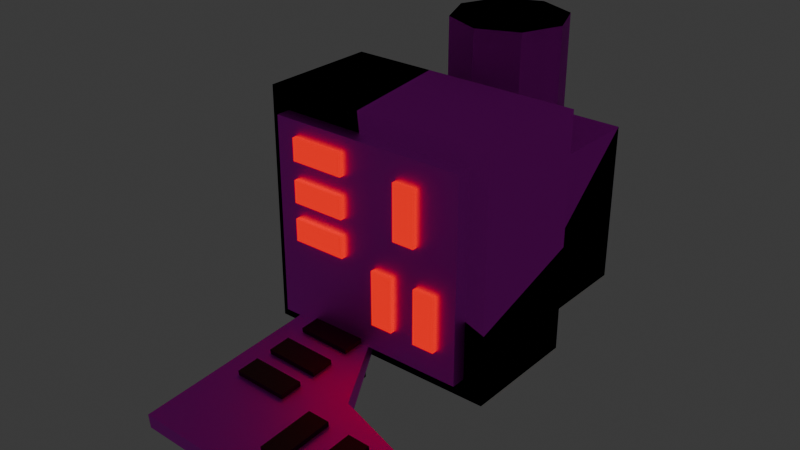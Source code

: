 # Source: machine.blend  (saved by Blender 4.5.91; exported with 4.5.12 LTS)
import bpy
from mathutils import Matrix  # noqa: F401  (used for matrix-valued properties, if any)

bpy.ops.wm.read_factory_settings(use_empty=True)
scene = bpy.context.scene
scene.name = 'Scene'

# ---- collections
col_collection = bpy.data.collections.new('Collection'); scene.collection.children.link(col_collection)

# ---- images (referenced by path relative to the original .blend; pixels are not part of the script)
import os
ASSET_DIR = os.environ.get("B2B_ASSET_DIR", "")  # directory of the original .blend (textures are referenced by path, not embedded)
HERE = os.path.dirname(os.path.abspath(__file__))  # packed textures are extracted next to this script under _unpacked/

def load_image(name, relpath, width, height, colorspace="sRGB"):
    """Load a texture the original file referenced (path relative to the .blend, or extracted next to this script)."""
    p = next((c for c in (os.path.join(HERE, relpath), os.path.join(ASSET_DIR, relpath)) if relpath and os.path.exists(c)), "")
    if p:
        img = bpy.data.images.load(p, check_existing=True)
        img.name = name
    else:  # same state as the original file: an image datablock whose file is absent (Cycles renders it pink)
        img = bpy.data.images.new(name, width, height)
        img.source = "FILE"
        img.filepath = "//" + (relpath or name)
    img.colorspace_settings.name = colorspace
    return img
img_texture_16px_85_png = load_image('texture_16px 85.png', 'texture_16px 85.png', 1024, 1024, 'sRGB')
img_texture_16px_377_png = load_image('texture_16px 377.png', 'texture_16px 377.png', 1024, 1024, 'sRGB')

# ---- materials (node trees are filled in below, after node groups)
mat_machine = bpy.data.materials.new('Machine')
mat_machine.alpha_threshold = 0.0
mat_machine.roughness = 0.5
mat_machine.line_color = (0.0, 0.0, 0.0, 1.0)
mat_panel = bpy.data.materials.new('Panel')
mat_panel.alpha_threshold = 0.0
mat_panel.roughness = 0.5
mat_panel.line_color = (0.0, 0.0, 0.0, 1.0)
mat_button = bpy.data.materials.new('Button')
mat_button2 = bpy.data.materials.new('Button2')

# ---- material node trees
mat_machine.use_nodes = True; mat_machine.node_tree.nodes.clear()
_N = mat_machine.node_tree.nodes; _L = mat_machine.node_tree.links
n0 = _N.new('ShaderNodeOutputMaterial'); n0.name = 'Material Output'; n0.location = (200, 100)
n1 = _N.new('ShaderNodeBsdfPrincipled'); n1.name = 'Principled BSDF'; n1.location = (-200, 100)
n1.inputs[2].default_value = 1.0
n1.inputs[3].default_value = 1.45
n1.inputs[13].default_value = 0.0
n2 = _N.new('ShaderNodeTexImage'); n2.name = 'Image Texture'; n2.location = (-490, 80)
n2.image = img_texture_16px_85_png
n2.interpolation = 'Closest'
_L.new(n1.outputs[0], n0.inputs[0])
_L.new(n2.outputs[0], n1.inputs[0])
n0.is_active_output = True
mat_panel.use_nodes = True; mat_panel.node_tree.nodes.clear()
_N = mat_panel.node_tree.nodes; _L = mat_panel.node_tree.links
n0 = _N.new('ShaderNodeOutputMaterial'); n0.name = 'Material Output'; n0.location = (200, 100)
n1 = _N.new('ShaderNodeBsdfPrincipled'); n1.name = 'Principled BSDF'; n1.location = (-200, 100)
n1.inputs[1].default_value = 1.0
n1.inputs[2].default_value = 0.5518
n1.inputs[3].default_value = 1.45
n2 = _N.new('ShaderNodeTexImage'); n2.name = 'Image Texture'; n2.location = (-490, 80)
n2.image = img_texture_16px_377_png
n2.interpolation = 'Closest'
_L.new(n1.outputs[0], n0.inputs[0])
_L.new(n2.outputs[0], n1.inputs[0])
n0.is_active_output = True
mat_button.use_nodes = True; mat_button.node_tree.nodes.clear()
_N = mat_button.node_tree.nodes; _L = mat_button.node_tree.links
n0 = _N.new('ShaderNodeBsdfPrincipled'); n0.name = 'Principled BSDF'; n0.location = (-200, 100)
n0.inputs[0].default_value = (0.8001, 0.001339, 0.0, 1.0)
n0.inputs[27].default_value = (1.0, 0.002015, 0.0, 1.0)
n0.inputs[28].default_value = 1.0
n1 = _N.new('ShaderNodeOutputMaterial'); n1.name = 'Material Output'; n1.location = (200, 100)
_L.new(n0.outputs[0], n1.inputs[0])
n1.is_active_output = True
mat_button2.use_nodes = True; mat_button2.node_tree.nodes.clear()
_N = mat_button2.node_tree.nodes; _L = mat_button2.node_tree.links
n0 = _N.new('ShaderNodeBsdfPrincipled'); n0.name = 'Principled BSDF'; n0.location = (-200, 100)
n0.inputs[0].default_value = (0.04021, 0.0003273, 0.0, 1.0)
n0.inputs[27].default_value = (1.0, 0.002015, 0.0, 1.0)
n1 = _N.new('ShaderNodeOutputMaterial'); n1.name = 'Material Output'; n1.location = (200, 100)
_L.new(n0.outputs[0], n1.inputs[0])
n1.is_active_output = True

# ---- world
world_world = bpy.data.worlds.new('World'); scene.world = world_world
world_world.use_nodes = True; world_world.node_tree.nodes.clear()
_N = world_world.node_tree.nodes; _L = world_world.node_tree.links
n0 = _N.new('ShaderNodeOutputWorld'); n0.name = 'World Output'; n0.location = (200, 100)
n1 = _N.new('ShaderNodeBackground'); n1.name = 'Background'; n1.location = (-200, 100)
n1.inputs[0].default_value = (0.05088, 0.05088, 0.05088, 1.0)
_L.new(n1.outputs[0], n0.inputs[0])
n0.is_active_output = True
world_world.color = (0.05088, 0.05088, 0.05088)
world_world.sun_shadow_jitter_overblur = 0.0

# ---- meshes
me_cube_001 = bpy.data.meshes.new('Cube.001')
me_cube_001.from_pydata([(-0.8369, -0.5, 0.1631), (-0.8369, -0.5, 1.837), (-1.0, 0.5, 0.0), (-1.0, 0.5, 2.0), (0.8369, -0.5, 0.1631), (0.8369, -0.5, 1.837), (1.0, 0.5, 0.0), (1.0, 0.5, 2.0), (-0.7, 0.15, 0.0), (-0.7, 0.15, 1.4), (-0.7, 1.75, 0.0), (-0.7, 1.75, 1.4), (0.7, 0.15, 0.0), (0.7, 0.15, 1.4), (0.7, 1.75, 0.0), (0.7, 1.75, 1.4), (-2.98e-09, 1.607, 1.156), (-2.98e-09, 1.607, 2.356), (0.3394, 1.466, 1.156), (0.3394, 1.466, 2.356), (0.48, 1.127, 1.156), (0.48, 1.127, 2.356), (0.3394, 0.7875, 1.156), (0.3394, 0.7875, 2.356), (-2.98e-09, 0.6469, 1.156), (-2.98e-09, 0.6469, 2.356), (-0.3394, 0.7875, 1.156), (-0.3394, 0.7875, 2.356), (-0.48, 1.127, 1.156), (-0.48, 1.127, 2.356), (-0.3394, 1.466, 1.156), (-0.3394, 1.466, 2.356), (-1.0, -0.5, 0.0), (-1.0, -0.5, 2.0), (1.0, -0.5, 2.0), (1.0, -0.5, 0.0), (-0.8369, -0.6206, 0.1631), (-0.8369, -0.6206, 1.837), (0.8369, -0.6206, 1.837), (0.8369, -0.6206, 0.1631), (-0.6525, -0.6598, 1.527), (-0.6525, -0.6598, 1.716), (-0.6525, -0.284, 1.527), (-0.6525, -0.284, 1.716), (-0.1904, -0.6598, 1.527), (-0.1904, -0.6598, 1.716), (-0.1904, -0.284, 1.527), (-0.1904, -0.284, 1.716), (-0.6525, -0.6598, 1.185), (-0.6525, -0.6598, 1.374), (-0.6525, -0.284, 1.185), (-0.6525, -0.284, 1.374), (-0.1904, -0.6598, 1.185), (-0.1904, -0.6598, 1.374), (-0.1904, -0.284, 1.185), (-0.1904, -0.284, 1.374), (-0.6525, -0.6598, 0.8642), (-0.6525, -0.6598, 1.053), (-0.6525, -0.284, 0.8642), (-0.6525, -0.284, 1.053), (-0.1904, -0.6598, 0.8642), (-0.1904, -0.6598, 1.053), (-0.1904, -0.284, 0.8642), (-0.1904, -0.284, 1.053), (0.4837, -0.6598, 0.8573), (0.6727, -0.6598, 0.8573), (0.4837, -0.284, 0.8573), (0.6727, -0.284, 0.8573), (0.4837, -0.6598, 0.3952), (0.6727, -0.6598, 0.3952), (0.4837, -0.284, 0.3952), (0.6727, -0.284, 0.3952), (0.0919, -0.6598, 0.8668), (0.2809, -0.6598, 0.8668), (0.0919, -0.284, 0.8668), (0.2809, -0.284, 0.8668), (0.0919, -0.6598, 0.4047), (0.2809, -0.6598, 0.4047), (0.0919, -0.284, 0.4047), (0.2809, -0.284, 0.4047), (0.2961, -0.6598, 1.636), (0.4851, -0.6598, 1.636), (0.2961, -0.284, 1.636), (0.4851, -0.284, 1.636), (0.2961, -0.6598, 1.174), (0.4851, -0.6598, 1.174), (0.2961, -0.284, 1.174), (0.4851, -0.284, 1.174)], [], [(32, 33, 3, 2), (2, 3, 7, 6), (6, 7, 34, 35), (1, 0, 36, 37), (2, 6, 35, 32), (7, 3, 33, 34), (8, 9, 11, 10), (10, 11, 15, 14), (14, 15, 13, 12), (10, 14, 12, 8), (15, 11, 9, 13), (16, 17, 19, 18), (18, 19, 21, 20), (20, 21, 23, 22), (22, 23, 25, 24), (24, 25, 27, 26), (26, 27, 29, 28), (19, 17, 31, 29, 27, 25, 23, 21), (28, 29, 31, 30), (30, 31, 17, 16), (16, 18, 20, 22, 24, 26, 28, 30), (0, 1, 33, 32), (5, 4, 35, 34), (4, 0, 32, 35), (1, 5, 34, 33), (39, 38, 37, 36), (5, 1, 37, 38), (4, 5, 38, 39), (0, 4, 39, 36), (40, 41, 43, 42), (48, 49, 51, 50), (46, 47, 45, 44), (44, 45, 41, 40), (42, 46, 44, 40), (47, 43, 41, 45), (54, 55, 53, 52), (52, 53, 49, 48), (50, 54, 52, 48), (55, 51, 49, 53), (56, 57, 59, 58), (62, 63, 61, 60), (60, 61, 57, 56), (58, 62, 60, 56), (63, 59, 57, 61), (64, 65, 67, 66), (70, 71, 69, 68), (68, 69, 65, 64), (66, 70, 68, 64), (71, 67, 65, 69), (72, 73, 75, 74), (78, 79, 77, 76), (76, 77, 73, 72), (74, 78, 76, 72), (79, 75, 73, 77), (80, 81, 83, 82), (86, 87, 85, 84), (84, 85, 81, 80), (82, 86, 84, 80), (87, 83, 81, 85)])
me_cube_001.polygons.foreach_set('material_index', [0, 0, 0, 1, 0, 0, 0, 0, 0, 0, 0, 1, 1, 1, 1, 1, 1, 1, 1, 1, 0, 0, 0, 0, 0, 1, 1, 1, 1, 2, 2, 2, 2, 2, 2, 2, 2, 2, 2, 2, 2, 2, 2, 2, 2, 2, 2, 2, 2, 2, 2, 2, 2, 2, 2, 2, 2, 2, 2])
_uv = me_cube_001.uv_layers.new(name='UVMap')
_uv.uv.foreach_set('vector', [-4.5, 4.636, -4.5, 1.594, -2.979, 1.594, -2.979, 4.636, -1.458, -1.449, -4.5, -1.449, -4.5, -4.491, -1.458, -4.491, -2.979, 4.636, -2.979, 1.594, -1.458, 1.594, -1.458, 4.636, 4.618, -4.491, 4.618, -1.945, 4.434, -1.945, 4.434, -4.491, 4.323, -1.945, 4.323, 1.098, 2.802, 1.098, 2.802, -1.945, 4.323, 1.098, 4.323, 4.14, 2.802, 4.14, 2.802, 1.098, 0.672, 0.489, -1.458, 0.489, -1.458, -1.945, 0.672, -1.945, 3.218, -2.361, 1.089, -2.361, 1.089, -4.491, 3.218, -4.491, 2.802, 0.489, 0.672, 0.489, 0.672, -1.945, 2.802, -1.945, 0.672, 2.923, -1.458, 2.923, -1.458, 0.489, 0.672, 0.489, 2.802, 2.923, 0.672, 2.923, 0.672, 0.489, 2.802, 0.489, 3.734, -2.666, 3.734, -4.491, 4.251, -4.491, 4.251, -2.666, -1.458, 4.748, -1.458, 2.923, -0.9413, 2.923, -0.9413, 4.748, -0.9413, 4.748, -0.9413, 2.923, -0.425, 2.923, -0.425, 4.748, -0.425, 4.748, -0.425, 2.923, 0.09127, 2.923, 0.09127, 4.748, 0.09127, 4.748, 0.09127, 2.923, 0.6076, 2.923, 0.6076, 4.748, 0.6076, 4.748, 0.6076, 2.923, 1.124, 2.923, 1.124, 4.748, 4.151, 5.094, 3.756, 5.489, 3.197, 5.489, 2.802, 5.094, 2.802, 4.535, 3.197, 4.14, 3.756, 4.14, 4.151, 4.535, 1.124, 4.748, 1.124, 2.923, 1.64, 2.923, 1.64, 4.748, 3.218, -2.666, 3.218, -4.491, 3.734, -4.491, 3.734, -2.666, 5.105, 5.489, 4.546, 5.489, 4.151, 5.094, 4.151, 4.535, 4.546, 4.14, 5.105, 4.14, 5.5, 4.535, 5.5, 5.094, -1.706, -1.201, -4.252, -1.201, -4.5, -1.449, -1.458, -1.449, -4.252, 1.346, -1.706, 1.346, -1.458, 1.594, -4.5, 1.594, -1.706, 1.346, -1.706, -1.201, -1.458, -1.449, -1.458, 1.594, -4.252, -1.201, -4.252, 1.346, -4.5, 1.594, -4.5, -1.449, 1.089, -1.945, -1.458, -1.945, -1.458, -4.491, 1.089, -4.491, 4.434, -4.491, 4.434, -1.945, 4.251, -1.945, 4.251, -4.491, 4.323, 3.147, 4.323, 0.6013, 4.506, 0.6013, 4.506, 3.147, 4.506, -1.945, 4.506, 0.6013, 4.323, 0.6013, 4.323, -1.945, 5.081, 2.01, 4.794, 2.01, 4.794, 1.438, 5.081, 1.438, 5.193, -2.514, 4.905, -2.514, 4.905, -3.085, 5.193, -3.085, 5.193, -3.085, 4.905, -3.085, 4.905, -3.657, 5.193, -3.657, 4.794, 2.273, 4.506, 2.273, 4.506, 1.57, 4.794, 1.57, 2.212, 2.923, 2.212, 3.626, 1.64, 3.626, 1.64, 2.923, 2.783, 2.923, 2.783, 3.626, 2.212, 3.626, 2.212, 2.923, 5.081, 2.582, 4.794, 2.582, 4.794, 2.01, 5.081, 2.01, 4.794, 1.57, 4.506, 1.57, 4.506, 0.8667, 4.794, 0.8667, 3.79, -2.666, 3.79, -1.963, 3.218, -1.963, 3.218, -2.666, 2.212, 3.626, 2.212, 4.329, 1.64, 4.329, 1.64, 3.626, 5.081, 1.438, 4.794, 1.438, 4.794, 0.8667, 5.081, 0.8667, 4.905, -2.514, 4.618, -2.514, 4.618, -3.085, 4.905, -3.085, 4.077, -1.963, 3.79, -1.963, 3.79, -2.666, 4.077, -2.666, 2.783, 3.626, 2.783, 4.329, 2.212, 4.329, 2.212, 3.626, 4.894, 3.147, 4.894, 3.85, 4.323, 3.85, 4.323, 3.147, -4.5, 4.636, -4.212, 4.636, -4.212, 5.208, -4.5, 5.208, -3.637, 5.208, -3.925, 5.208, -3.925, 4.636, -3.637, 4.636, 4.794, 2.975, 4.506, 2.975, 4.506, 2.273, 4.794, 2.273, 2.212, 4.329, 2.212, 5.032, 1.64, 5.032, 1.64, 4.329, 2.212, 5.032, 2.212, 4.329, 2.783, 4.329, 2.783, 5.032, 4.894, 3.147, 5.182, 3.147, 5.182, 3.719, 4.894, 3.719, -3.35, 5.208, -3.637, 5.208, -3.637, 4.636, -3.35, 4.636, 4.905, -3.788, 4.618, -3.788, 4.618, -4.491, 4.905, -4.491, 5.078, -1.945, 5.078, -1.242, 4.506, -1.242, 4.506, -1.945, 4.506, -0.5391, 4.506, -1.242, 5.078, -1.242, 5.078, -0.5391, 4.905, -4.491, 5.193, -4.491, 5.193, -3.919, 4.905, -3.919, -3.925, 5.208, -4.212, 5.208, -4.212, 4.636, -3.925, 4.636, 4.905, -3.085, 4.618, -3.085, 4.618, -3.788, 4.905, -3.788, 5.078, -0.5391, 5.078, 0.1638, 4.506, 0.1638, 4.506, -0.5391, 4.506, 0.8667, 4.506, 0.1638, 5.078, 0.1638, 5.078, 0.8667])
me_cube_001.materials.append(mat_machine)
me_cube_001.materials.append(mat_panel)
me_cube_001.materials.append(mat_button)
me_cube_001.update()
me_cube_002 = bpy.data.meshes.new('Cube.002')
me_cube_002.from_pydata([(-1.0, 0.5, 0.0), (-1.0, 0.5, 2.0), (-0.0495, -0.4733, 0.06034), (1.0, 0.5, 0.0), (-0.4476, 0.1442, 1.349), (-0.7, 0.15, 0.0), (-0.7, 0.15, 1.4), (-0.7, 1.75, 0.0), (-0.7, 1.75, 1.4), (0.7, 0.15, 0.0), (0.7, 1.75, 0.0), (0.7, 1.75, 1.4), (-2.98e-09, 1.607, 1.156), (-2.98e-09, 1.607, 2.356), (0.3394, 1.466, 1.156), (0.3394, 1.466, 2.356), (0.48, 1.127, 1.156), (0.48, 1.127, 2.356), (0.3394, 0.7875, 1.156), (0.3394, 0.7875, 2.356), (-2.98e-09, 0.6469, 1.156), (-2.98e-09, 0.6469, 2.356), (-0.3394, 0.7875, 1.156), (-0.3394, 0.7875, 2.356), (-0.48, 1.127, 1.156), (-0.48, 1.127, 2.356), (-0.3394, 1.466, 1.156), (-0.3394, 1.466, 2.356), (-1.0, -0.5, 0.0), (-1.0, -0.5, 2.0), (0.6892, 0.1442, 0.4637), (1.0, -0.5, 0.0), (0.3452, -1.204, 0.118), (0.9586, -1.353, -0.0145), (-0.04851, -0.4839, 0.1805), (0.9574, -1.394, 0.103), (-0.5148, -0.7829, 0.1919), (-0.5093, -0.5947, 0.2086), (-0.5136, -0.7498, -0.1824), (-0.5081, -0.5616, -0.1658), (-0.05291, -0.7964, 0.1921), (-0.0474, -0.6083, 0.2088), (-0.05177, -0.7633, -0.1822), (-0.04625, -0.5751, -0.1655), (-0.5248, -1.123, 0.1617), (-0.5192, -0.9352, 0.1784), (-0.5236, -1.09, -0.2126), (-0.5181, -0.902, -0.1959), (-0.06288, -1.137, 0.1619), (-0.05737, -0.9487, 0.1786), (-0.06173, -1.104, -0.2124), (-0.05622, -0.9156, -0.1957), (-0.5341, -1.443, 0.1334), (-0.5286, -1.254, 0.1501), (-0.533, -1.409, -0.2409), (-0.5274, -1.221, -0.2242), (-0.07223, -1.456, 0.1336), (-0.06672, -1.268, 0.1503), (-0.07108, -1.423, -0.2407), (-0.06557, -1.235, -0.224), (0.6014, -1.483, 0.1333), (0.7903, -1.488, 0.1334), (0.6026, -1.45, -0.241), (0.7915, -1.455, -0.2409), (0.5879, -1.943, 0.09258), (0.7769, -1.948, 0.09266), (0.5891, -1.91, -0.2817), (0.778, -1.915, -0.2817), (0.2101, -1.462, 0.134), (0.399, -1.467, 0.1341), (0.2112, -1.429, -0.2403), (0.4001, -1.434, -0.2402), (0.1966, -1.922, 0.09323), (0.3855, -1.927, 0.09332), (0.1977, -1.889, -0.2811), (0.3867, -1.894, -0.281), (-0.03584, -0.5, 0.9694), (1.0, -0.5, 0.5953), (-0.3013, 0.5, 2.0), (-0.1582, -0.5, 2.0), (0.9586, -1.353, -0.0145), (-0.7384, -2.121, -0.08765), (-0.6896, -0.4545, 0.06004), (0.9347, -2.17, -0.08687), (-0.0495, -0.4733, 0.06034), (-0.7387, -2.132, 0.03252), (-0.6899, -0.4651, 0.1802), (0.3464, -1.164, 0.0004282), (0.9344, -2.181, 0.03329), (1.0, 0.5, 0.8983), (-0.04003, 0.5, 1.102), (0.7, 0.8015, 1.4)], [], [(28, 29, 1, 0), (0, 1, 78, 90, 89, 3), (3, 89, 77, 31), (0, 3, 31, 28), (79, 76, 78), (5, 6, 8, 7), (7, 8, 11, 10), (10, 11, 91, 30, 9), (7, 10, 9, 5), (11, 8, 4, 91), (12, 13, 15, 14), (14, 15, 17, 16), (16, 17, 19, 18), (18, 19, 21, 20), (20, 21, 23, 22), (22, 23, 25, 24), (15, 13, 27, 25, 23, 21, 19, 17), (24, 25, 27, 26), (26, 27, 13, 12), (12, 14, 16, 18, 20, 22, 24, 26), (34, 2, 82, 86), (28, 31, 77, 76, 79, 29), (36, 37, 39, 38), (44, 45, 47, 46), (42, 43, 41, 40), (40, 41, 37, 36), (38, 42, 40, 36), (43, 39, 37, 41), (50, 51, 49, 48), (48, 49, 45, 44), (46, 50, 48, 44), (51, 47, 45, 49), (52, 53, 55, 54), (58, 59, 57, 56), (56, 57, 53, 52), (54, 58, 56, 52), (59, 55, 53, 57), (60, 61, 63, 62), (66, 67, 65, 64), (64, 65, 61, 60), (62, 66, 64, 60), (67, 63, 61, 65), (68, 69, 71, 70), (74, 75, 73, 72), (72, 73, 69, 68), (70, 74, 72, 68), (75, 71, 69, 73), (78, 76, 90), (79, 78, 1, 29), (34, 32, 87, 84), (82, 81, 85, 86), (88, 35, 32, 85), (32, 35, 80, 87), (83, 33, 35, 88), (81, 83, 88, 85), (4, 8, 6), (85, 32, 34, 86), (76, 77, 90), (77, 89, 90), (4, 30, 91)])
me_cube_002.polygons.foreach_set('material_index', [0, 0, 0, 0, 0, 0, 0, 0, 0, 0, 1, 1, 1, 1, 1, 1, 1, 1, 1, 0, 1, 0, 2, 2, 2, 2, 2, 2, 2, 2, 2, 2, 2, 2, 2, 2, 2, 2, 2, 2, 2, 2, 2, 2, 2, 2, 2, 0, 0, 1, 1, 1, 1, 1, 1, 0, 1, 0, 0, 0])
_uv = me_cube_002.uv_layers.new(name='UVMap')
_uv.uv.foreach_set('vector', [-1.552, 3.906, -1.552, 0.9487, -0.07385, 0.9487, -0.07385, 3.906, -4.5, -4.477, -1.552, -4.487, -1.552, -3.455, -2.876, -3.065, -3.176, -1.527, -4.5, -1.523, 0.9187, 3.212, 2.246, 3.212, 1.8, 4.689, 0.9206, 4.689, 2.878, -4.487, 2.878, -1.53, 1.4, -1.53, 1.4, -4.487, 4.473, 0.8583, 4.473, 2.388, 2.989, 0.8462, -2.43, 3.222, -4.5, 3.222, -4.5, 0.857, -2.43, 0.857, 2.878, -4.48, 4.942, -4.487, 4.942, -2.419, 2.878, -2.412, 2.987, 0.8462, 0.9187, 0.8435, 0.9187, -0.5581, 2.301, -1.527, 2.987, -1.518, 2.989, 3.212, 0.9187, 3.212, 0.9187, 0.8462, 2.989, 0.8462, -4.5, -1.523, -2.433, -1.514, -2.81, 0.857, -4.5, -0.1251, -2.765, 5.009, -2.765, 3.24, -2.254, 3.226, -2.254, 4.994, 4.473, 2.38, 4.473, 0.6076, 4.981, 0.6152, 4.981, 2.388, 4.981, 2.388, 4.981, 0.6152, 5.476, 0.6063, 5.476, 2.379, 4.031, 4.172, 4.031, 2.401, 4.529, 2.388, 4.529, 4.159, 4.529, 4.159, 4.529, 2.388, 5.034, 2.4, 5.034, 4.171, 4.497, 0.2472, 4.497, -1.527, 4.995, -1.527, 4.995, 0.2471, 4.413, 5.484, 4.031, 5.101, 4.031, 4.558, 4.413, 4.173, 4.954, 4.172, 5.336, 4.555, 5.336, 5.098, 4.954, 5.483, 4.995, 0.2471, 4.995, -1.527, 5.5, -1.527, 5.5, 0.2472, -3.257, 4.991, -3.257, 3.222, -2.765, 3.24, -2.765, 5.009, -0.6249, 5.217, -1.168, 5.217, -1.552, 4.833, -1.552, 4.29, -1.168, 3.906, -0.6249, 3.906, -0.2408, 4.29, -0.2408, 4.833, -1.552, 3.267, -1.731, 3.265, -1.731, 2.318, -1.552, 2.318, 1.4, -4.483, 1.4, -1.527, 0.521, -1.528, -0.03115, -3.06, -1.552, -3.243, -1.552, -4.487, 3.433, -2.412, 3.713, -2.412, 3.713, -1.856, 3.433, -1.856, 0.4817, 2.998, 0.7612, 2.998, 0.7612, 3.554, 0.4817, 3.554, 4.271, -1.857, 3.992, -1.856, 3.992, -2.411, 4.271, -2.412, -1.975, 0.9304, -2.255, 0.9303, -2.255, 0.2482, -1.975, 0.2483, 2.987, 0.7488, 2.987, 0.06565, 3.542, 0.06579, 3.542, 0.7489, -0.07385, 1.632, -0.07385, 0.9487, 0.4817, 0.9488, 0.4817, 1.632, 0.205, 4.236, -0.07385, 4.237, -0.07385, 3.682, 0.205, 3.681, 0.7611, 1.631, 0.4817, 1.631, 0.4817, 0.9487, 0.7611, 0.9488, 2.878, -1.729, 2.878, -2.412, 3.433, -2.412, 3.433, -1.729, -0.07385, 2.315, -0.07385, 1.632, 0.4817, 1.632, 0.4817, 2.315, -2.01, 3.001, -1.731, 3.001, -1.731, 3.557, -2.01, 3.557, 4.101, 0.6209, 3.822, 0.6215, 3.822, 0.06625, 4.101, 0.06565, -1.975, 0.2482, -2.255, 0.248, -2.255, -0.4341, -1.975, -0.4339, -2.286, 3.001, -2.286, 2.318, -1.731, 2.318, -1.731, 3.001, -2.286, 1.635, -2.286, 0.9519, -1.73, 0.9519, -1.73, 1.635, 3.713, -2.412, 3.992, -2.412, 3.992, -1.856, 3.713, -1.856, 0.7612, 4.109, 0.4817, 4.109, 0.4817, 3.554, 0.7612, 3.554, 0.7607, 2.998, 0.4817, 2.998, 0.4817, 2.315, 0.7607, 2.315, -1.73, 1.635, -1.73, 2.318, -2.286, 2.318, -2.286, 1.635, 2.246, 3.894, 2.246, 3.212, 2.801, 3.213, 2.801, 3.895, 3.542, 0.06568, 3.822, 0.06565, 3.822, 0.6212, 3.542, 0.6212, -1.731, 4.112, -2.01, 4.112, -2.01, 3.557, -1.731, 3.557, 0.7607, 2.314, 0.4817, 2.314, 0.4817, 1.631, 0.7607, 1.631, 0.4817, 2.315, 0.4817, 2.998, -0.07385, 2.998, -0.07385, 2.315, -0.07385, 3.68, -0.07385, 2.998, 0.4814, 2.999, 0.4814, 3.681, 2.989, 0.8462, 4.473, 2.388, 2.996, 2.188, -4.5, 4.696, -4.295, 3.222, -3.264, 3.222, -3.257, 4.696, -2.076, -1.523, -2.076, -0.4341, -2.255, -0.475, -2.254, -1.52, -1.552, -1.523, -1.552, 0.9518, -1.73, 0.9518, -1.73, -1.523, -1.552, 0.9487, -1.552, -0.2199, -0.6405, -0.4752, 0.9187, 0.9475, -2.255, -0.3121, -2.255, 0.6044, -2.433, 0.6042, -2.433, -0.3122, -2.433, -0.3126, -2.433, -1.523, -2.255, -1.478, -2.255, -0.3122, -1.909, 0.9518, -1.909, -1.523, -1.73, -1.523, -1.73, 0.9519, -2.81, 0.857, -2.433, -1.514, -2.433, 0.8439, 0.9187, 0.9475, -0.6405, -0.4752, -0.02852, -1.527, 0.9187, -1.527, 4.476, -1.493, 4.497, 0.06565, 2.987, -1.527, 4.497, 0.06565, 2.987, 0.02453, 2.987, -1.527, 4.031, 2.388, 4.031, 4.518, 2.989, 3.702])
me_cube_002.materials.append(mat_machine)
me_cube_002.materials.append(mat_panel)
me_cube_002.materials.append(mat_button2)
me_cube_002.update()

# ---- objects
ob_machine = bpy.data.objects.new('Machine', me_cube_001)
ob_machine_broken = bpy.data.objects.new('Machine_Broken', me_cube_002)

# ---- transforms, parenting, visibility, modifiers, constraints
ob_machine.location = (0.0, 0.0, 0.0)
ob_machine_broken.location = (0.0, 0.0, 0.0)

# ---- collection membership
col_collection.objects.link(ob_machine)
col_collection.objects.link(ob_machine_broken)

# ---- scene / render settings (as saved in the file)
scene.frame_start = 1; scene.frame_end = 250; scene.frame_set(1)
scene.render.engine = 'BLENDER_EEVEE_NEXT'
bpy.context.view_layer.update()

# ---- added for rendering (the .blend has no active camera): camera
cam_auto = bpy.data.cameras.new('AutoCamera')
cam_auto.lens = 50.0
cam_auto.sensor_width = 36.0
cam_auto.clip_end = 1000.0
ob_auto_camera = bpy.data.objects.new('AutoCamera', cam_auto)
scene.collection.objects.link(ob_auto_camera)
ob_auto_camera.location = (4.75489, -5.92125, 4.84129)
ob_auto_camera.rotation_euler = (1.09748, -7.21219e-08, 0.694738)
scene.camera = ob_auto_camera
bpy.context.view_layer.update()
